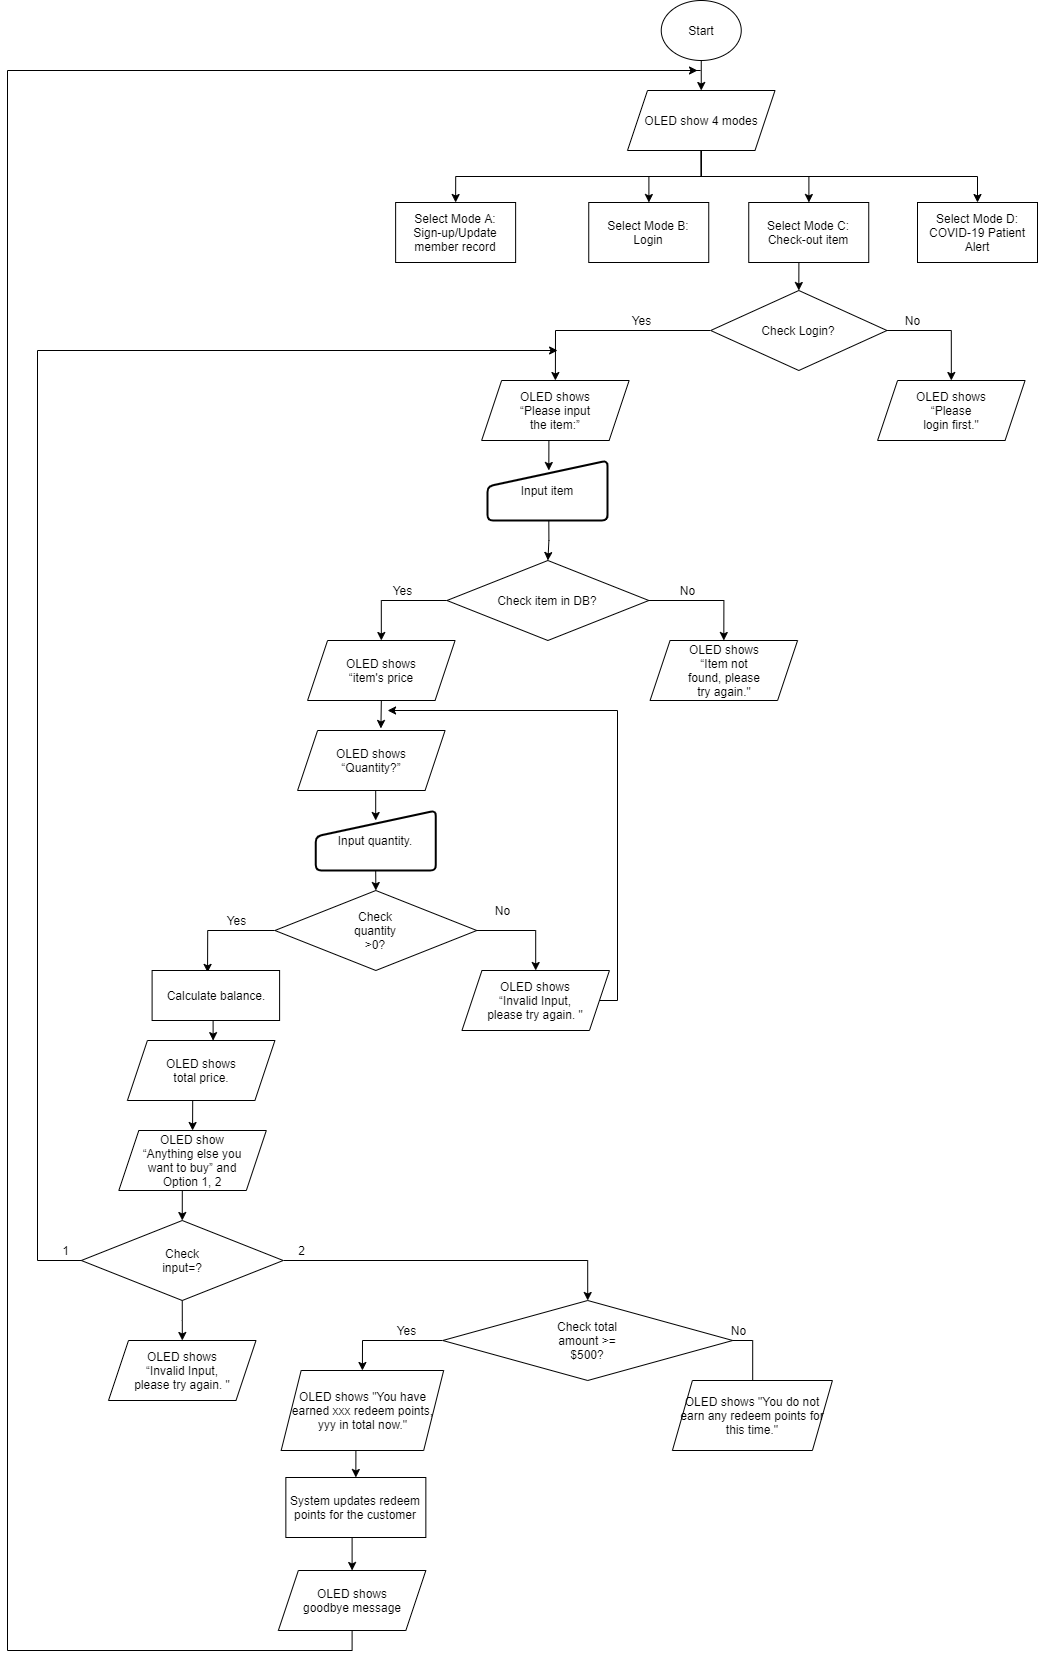

The diagram above was exported from draw.io. Its source (the exported page's mxGraphModel, read from the mxfile embedded in the PNG):
<mxGraphModel dx="2532" dy="2070" grid="1" gridSize="10" guides="1" tooltips="1" connect="1" arrows="1" fold="1" page="1" pageScale="1" pageWidth="1169" pageHeight="827" background="#ffffff" math="0" shadow="0">
  <root>
    <mxCell id="0" />
    <mxCell id="1" parent="0" />
    <mxCell id="Iam-3mEfvI-Q7qwEjOrG-209" style="edgeStyle=orthogonalEdgeStyle;rounded=0;orthogonalLoop=1;jettySize=auto;html=1;exitX=0.5;exitY=1;exitDx=0;exitDy=0;entryX=0.5;entryY=0;entryDx=0;entryDy=0;" parent="1" source="Iam-3mEfvI-Q7qwEjOrG-56" target="Iam-3mEfvI-Q7qwEjOrG-58" edge="1">
      <mxGeometry relative="1" as="geometry" />
    </mxCell>
    <mxCell id="Iam-3mEfvI-Q7qwEjOrG-210" style="edgeStyle=orthogonalEdgeStyle;rounded=0;orthogonalLoop=1;jettySize=auto;html=1;exitX=0.5;exitY=1;exitDx=0;exitDy=0;" parent="1" source="Iam-3mEfvI-Q7qwEjOrG-56" target="Iam-3mEfvI-Q7qwEjOrG-59" edge="1">
      <mxGeometry relative="1" as="geometry" />
    </mxCell>
    <mxCell id="Iam-3mEfvI-Q7qwEjOrG-211" style="edgeStyle=orthogonalEdgeStyle;rounded=0;orthogonalLoop=1;jettySize=auto;html=1;exitX=0.5;exitY=1;exitDx=0;exitDy=0;" parent="1" source="Iam-3mEfvI-Q7qwEjOrG-56" target="Iam-3mEfvI-Q7qwEjOrG-60" edge="1">
      <mxGeometry relative="1" as="geometry" />
    </mxCell>
    <mxCell id="Iam-3mEfvI-Q7qwEjOrG-219" style="edgeStyle=orthogonalEdgeStyle;rounded=0;orthogonalLoop=1;jettySize=auto;html=1;exitX=0.5;exitY=1;exitDx=0;exitDy=0;entryX=0.5;entryY=0;entryDx=0;entryDy=0;" parent="1" source="Iam-3mEfvI-Q7qwEjOrG-56" target="Iam-3mEfvI-Q7qwEjOrG-61" edge="1">
      <mxGeometry relative="1" as="geometry" />
    </mxCell>
    <mxCell id="Iam-3mEfvI-Q7qwEjOrG-56" value="OLED show 4 modes" style="shape=parallelogram;perimeter=parallelogramPerimeter;whiteSpace=wrap;html=1;fixedSize=1;" parent="1" vertex="1">
      <mxGeometry x="1010" y="100" width="147.5" height="60" as="geometry" />
    </mxCell>
    <mxCell id="Iam-3mEfvI-Q7qwEjOrG-58" value="Select Mode A:&lt;br&gt;Sign-up/Update member record" style="rounded=0;whiteSpace=wrap;html=1;" parent="1" vertex="1">
      <mxGeometry x="778.13" y="212" width="120" height="60" as="geometry" />
    </mxCell>
    <mxCell id="Iam-3mEfvI-Q7qwEjOrG-59" value="Select Mode B:&lt;br&gt;Login" style="rounded=0;whiteSpace=wrap;html=1;" parent="1" vertex="1">
      <mxGeometry x="971.25" y="212" width="120" height="60" as="geometry" />
    </mxCell>
    <mxCell id="OHBRopKAk0Ptri9RQHjA-151" style="edgeStyle=orthogonalEdgeStyle;rounded=0;orthogonalLoop=1;jettySize=auto;html=1;exitX=0.5;exitY=1;exitDx=0;exitDy=0;entryX=0.5;entryY=0;entryDx=0;entryDy=0;" edge="1" parent="1" source="Iam-3mEfvI-Q7qwEjOrG-60" target="OHBRopKAk0Ptri9RQHjA-105">
      <mxGeometry relative="1" as="geometry" />
    </mxCell>
    <mxCell id="Iam-3mEfvI-Q7qwEjOrG-60" value="Select Mode C:&lt;br&gt;Check-out item" style="rounded=0;whiteSpace=wrap;html=1;" parent="1" vertex="1">
      <mxGeometry x="1131.25" y="212" width="120" height="60" as="geometry" />
    </mxCell>
    <mxCell id="Iam-3mEfvI-Q7qwEjOrG-61" value="Select Mode D:&lt;br&gt;COVID-19 Patient Alert" style="rounded=0;whiteSpace=wrap;html=1;" parent="1" vertex="1">
      <mxGeometry x="1300" y="212" width="120" height="60" as="geometry" />
    </mxCell>
    <mxCell id="Iam-3mEfvI-Q7qwEjOrG-115" style="edgeStyle=orthogonalEdgeStyle;rounded=0;orthogonalLoop=1;jettySize=auto;html=1;exitX=0.5;exitY=1;exitDx=0;exitDy=0;entryX=0.5;entryY=0;entryDx=0;entryDy=0;" parent="1" source="Iam-3mEfvI-Q7qwEjOrG-64" target="Iam-3mEfvI-Q7qwEjOrG-56" edge="1">
      <mxGeometry relative="1" as="geometry" />
    </mxCell>
    <mxCell id="Iam-3mEfvI-Q7qwEjOrG-64" value="Start" style="ellipse;whiteSpace=wrap;html=1;" parent="1" vertex="1">
      <mxGeometry x="1043.75" y="10" width="80" height="60" as="geometry" />
    </mxCell>
    <mxCell id="OHBRopKAk0Ptri9RQHjA-95" value="" style="endArrow=none;html=1;" edge="1" parent="1">
      <mxGeometry width="50" height="50" relative="1" as="geometry">
        <mxPoint x="1033" y="80" as="sourcePoint" />
        <mxPoint x="1083.17" y="80" as="targetPoint" />
      </mxGeometry>
    </mxCell>
    <mxCell id="OHBRopKAk0Ptri9RQHjA-96" style="edgeStyle=orthogonalEdgeStyle;rounded=0;orthogonalLoop=1;jettySize=auto;html=1;exitX=1;exitY=0.5;exitDx=0;exitDy=0;entryX=0.5;entryY=0;entryDx=0;entryDy=0;" edge="1" parent="1" source="OHBRopKAk0Ptri9RQHjA-98" target="OHBRopKAk0Ptri9RQHjA-136">
      <mxGeometry relative="1" as="geometry" />
    </mxCell>
    <mxCell id="OHBRopKAk0Ptri9RQHjA-97" style="edgeStyle=orthogonalEdgeStyle;rounded=0;orthogonalLoop=1;jettySize=auto;html=1;exitX=0;exitY=0.5;exitDx=0;exitDy=0;entryX=0.5;entryY=0;entryDx=0;entryDy=0;" edge="1" parent="1" source="OHBRopKAk0Ptri9RQHjA-98" target="OHBRopKAk0Ptri9RQHjA-140">
      <mxGeometry relative="1" as="geometry" />
    </mxCell>
    <mxCell id="OHBRopKAk0Ptri9RQHjA-98" value="&lt;div&gt;Check total&lt;/div&gt;&lt;div&gt;amount &amp;gt;=&lt;/div&gt;&lt;div&gt;$500?&lt;/div&gt;" style="rhombus;whiteSpace=wrap;html=1;" vertex="1" parent="1">
      <mxGeometry x="825.22" y="1310" width="290" height="80" as="geometry" />
    </mxCell>
    <mxCell id="OHBRopKAk0Ptri9RQHjA-99" style="edgeStyle=orthogonalEdgeStyle;rounded=0;orthogonalLoop=1;jettySize=auto;html=1;exitX=0.5;exitY=1;exitDx=0;exitDy=0;entryX=0.5;entryY=0;entryDx=0;entryDy=0;" edge="1" parent="1" source="OHBRopKAk0Ptri9RQHjA-100" target="OHBRopKAk0Ptri9RQHjA-138">
      <mxGeometry relative="1" as="geometry" />
    </mxCell>
    <mxCell id="OHBRopKAk0Ptri9RQHjA-100" value="System updates redeem points for the customer" style="rounded=0;whiteSpace=wrap;html=1;" vertex="1" parent="1">
      <mxGeometry x="668.3500000000001" y="1487" width="140" height="60" as="geometry" />
    </mxCell>
    <mxCell id="OHBRopKAk0Ptri9RQHjA-101" value="Yes" style="text;html=1;align=center;verticalAlign=middle;resizable=0;points=[];autosize=1;" vertex="1" parent="1">
      <mxGeometry x="768.6600000000001" y="1330" width="40" height="20" as="geometry" />
    </mxCell>
    <mxCell id="OHBRopKAk0Ptri9RQHjA-102" value="No" style="text;html=1;align=center;verticalAlign=middle;resizable=0;points=[];autosize=1;" vertex="1" parent="1">
      <mxGeometry x="1106.1599999999999" y="1330" width="30" height="20" as="geometry" />
    </mxCell>
    <mxCell id="OHBRopKAk0Ptri9RQHjA-103" style="edgeStyle=orthogonalEdgeStyle;rounded=0;orthogonalLoop=1;jettySize=auto;html=1;exitX=0;exitY=0.5;exitDx=0;exitDy=0;entryX=0.5;entryY=0;entryDx=0;entryDy=0;" edge="1" parent="1" source="OHBRopKAk0Ptri9RQHjA-105" target="OHBRopKAk0Ptri9RQHjA-107">
      <mxGeometry relative="1" as="geometry" />
    </mxCell>
    <mxCell id="OHBRopKAk0Ptri9RQHjA-104" style="edgeStyle=orthogonalEdgeStyle;rounded=0;orthogonalLoop=1;jettySize=auto;html=1;exitX=1;exitY=0.5;exitDx=0;exitDy=0;entryX=0.5;entryY=0;entryDx=0;entryDy=0;" edge="1" parent="1" source="OHBRopKAk0Ptri9RQHjA-105" target="OHBRopKAk0Ptri9RQHjA-146">
      <mxGeometry relative="1" as="geometry" />
    </mxCell>
    <mxCell id="OHBRopKAk0Ptri9RQHjA-105" value="Check Login?" style="rhombus;whiteSpace=wrap;html=1;" vertex="1" parent="1">
      <mxGeometry x="1093.2" y="300" width="176.25" height="80" as="geometry" />
    </mxCell>
    <mxCell id="OHBRopKAk0Ptri9RQHjA-106" style="edgeStyle=orthogonalEdgeStyle;rounded=0;orthogonalLoop=1;jettySize=auto;html=1;exitX=0.5;exitY=1;exitDx=0;exitDy=0;entryX=0.5;entryY=0;entryDx=0;entryDy=0;" edge="1" parent="1" source="OHBRopKAk0Ptri9RQHjA-107">
      <mxGeometry relative="1" as="geometry">
        <mxPoint x="931.32" y="480" as="targetPoint" />
      </mxGeometry>
    </mxCell>
    <mxCell id="OHBRopKAk0Ptri9RQHjA-107" value="&lt;div&gt;OLED shows&lt;/div&gt;&lt;div&gt;“Please input&lt;/div&gt;&lt;div&gt;the item:”&lt;/div&gt;" style="shape=parallelogram;perimeter=parallelogramPerimeter;whiteSpace=wrap;html=1;fixedSize=1;" vertex="1" parent="1">
      <mxGeometry x="864.13" y="390" width="147.5" height="60" as="geometry" />
    </mxCell>
    <mxCell id="OHBRopKAk0Ptri9RQHjA-108" style="edgeStyle=orthogonalEdgeStyle;rounded=0;orthogonalLoop=1;jettySize=auto;html=1;exitX=0.5;exitY=1;exitDx=0;exitDy=0;entryX=0.5;entryY=0;entryDx=0;entryDy=0;" edge="1" parent="1" target="OHBRopKAk0Ptri9RQHjA-111">
      <mxGeometry relative="1" as="geometry">
        <mxPoint x="931.32" y="530" as="sourcePoint" />
      </mxGeometry>
    </mxCell>
    <mxCell id="OHBRopKAk0Ptri9RQHjA-109" style="edgeStyle=orthogonalEdgeStyle;rounded=0;orthogonalLoop=1;jettySize=auto;html=1;exitX=0;exitY=0.5;exitDx=0;exitDy=0;entryX=0.5;entryY=0;entryDx=0;entryDy=0;" edge="1" parent="1" source="OHBRopKAk0Ptri9RQHjA-111" target="OHBRopKAk0Ptri9RQHjA-115">
      <mxGeometry relative="1" as="geometry" />
    </mxCell>
    <mxCell id="OHBRopKAk0Ptri9RQHjA-110" style="edgeStyle=orthogonalEdgeStyle;rounded=0;orthogonalLoop=1;jettySize=auto;html=1;exitX=1;exitY=0.5;exitDx=0;exitDy=0;entryX=0.5;entryY=0;entryDx=0;entryDy=0;" edge="1" parent="1" source="OHBRopKAk0Ptri9RQHjA-111" target="OHBRopKAk0Ptri9RQHjA-128">
      <mxGeometry relative="1" as="geometry" />
    </mxCell>
    <mxCell id="OHBRopKAk0Ptri9RQHjA-111" value="Check item in DB?" style="rhombus;whiteSpace=wrap;html=1;" vertex="1" parent="1">
      <mxGeometry x="829.45" y="570" width="201.87" height="80" as="geometry" />
    </mxCell>
    <mxCell id="OHBRopKAk0Ptri9RQHjA-112" value="Yes" style="text;html=1;align=center;verticalAlign=middle;resizable=0;points=[];autosize=1;" vertex="1" parent="1">
      <mxGeometry x="764.9100000000001" y="590" width="40" height="20" as="geometry" />
    </mxCell>
    <mxCell id="OHBRopKAk0Ptri9RQHjA-113" value="No" style="text;html=1;align=center;verticalAlign=middle;resizable=0;points=[];autosize=1;" vertex="1" parent="1">
      <mxGeometry x="1054.9099999999999" y="590" width="30" height="20" as="geometry" />
    </mxCell>
    <mxCell id="OHBRopKAk0Ptri9RQHjA-114" style="edgeStyle=orthogonalEdgeStyle;rounded=0;orthogonalLoop=1;jettySize=auto;html=1;exitX=0.5;exitY=1;exitDx=0;exitDy=0;entryX=0.565;entryY=-0.034;entryDx=0;entryDy=0;entryPerimeter=0;" edge="1" parent="1" source="OHBRopKAk0Ptri9RQHjA-115" target="OHBRopKAk0Ptri9RQHjA-117">
      <mxGeometry relative="1" as="geometry" />
    </mxCell>
    <mxCell id="OHBRopKAk0Ptri9RQHjA-115" value="&lt;div&gt;OLED shows&lt;/div&gt;&lt;div&gt;“item's price&lt;/div&gt;" style="shape=parallelogram;perimeter=parallelogramPerimeter;whiteSpace=wrap;html=1;fixedSize=1;" vertex="1" parent="1">
      <mxGeometry x="690.07" y="650" width="147.5" height="60" as="geometry" />
    </mxCell>
    <mxCell id="OHBRopKAk0Ptri9RQHjA-116" style="edgeStyle=orthogonalEdgeStyle;rounded=0;orthogonalLoop=1;jettySize=auto;html=1;exitX=0.5;exitY=1;exitDx=0;exitDy=0;entryX=0.5;entryY=0;entryDx=0;entryDy=0;" edge="1" parent="1" source="OHBRopKAk0Ptri9RQHjA-117">
      <mxGeometry relative="1" as="geometry">
        <mxPoint x="758.2000000000002" y="830" as="targetPoint" />
      </mxGeometry>
    </mxCell>
    <mxCell id="OHBRopKAk0Ptri9RQHjA-117" value="&lt;div&gt;OLED shows&lt;/div&gt;&lt;div&gt;“Quantity?”&lt;/div&gt;" style="shape=parallelogram;perimeter=parallelogramPerimeter;whiteSpace=wrap;html=1;fixedSize=1;" vertex="1" parent="1">
      <mxGeometry x="680.08" y="740" width="147.5" height="60" as="geometry" />
    </mxCell>
    <mxCell id="OHBRopKAk0Ptri9RQHjA-118" style="edgeStyle=orthogonalEdgeStyle;rounded=0;orthogonalLoop=1;jettySize=auto;html=1;exitX=0.5;exitY=1;exitDx=0;exitDy=0;entryX=0.5;entryY=0;entryDx=0;entryDy=0;" edge="1" parent="1" target="OHBRopKAk0Ptri9RQHjA-121">
      <mxGeometry relative="1" as="geometry">
        <mxPoint x="758.2000000000002" y="880" as="sourcePoint" />
      </mxGeometry>
    </mxCell>
    <mxCell id="OHBRopKAk0Ptri9RQHjA-119" style="edgeStyle=orthogonalEdgeStyle;rounded=0;orthogonalLoop=1;jettySize=auto;html=1;exitX=0;exitY=0.5;exitDx=0;exitDy=0;entryX=0.435;entryY=0.038;entryDx=0;entryDy=0;entryPerimeter=0;" edge="1" parent="1" source="OHBRopKAk0Ptri9RQHjA-121" target="OHBRopKAk0Ptri9RQHjA-123">
      <mxGeometry relative="1" as="geometry" />
    </mxCell>
    <mxCell id="OHBRopKAk0Ptri9RQHjA-120" style="edgeStyle=orthogonalEdgeStyle;rounded=0;orthogonalLoop=1;jettySize=auto;html=1;exitX=1;exitY=0.5;exitDx=0;exitDy=0;entryX=0.5;entryY=0;entryDx=0;entryDy=0;" edge="1" parent="1" source="OHBRopKAk0Ptri9RQHjA-121" target="OHBRopKAk0Ptri9RQHjA-127">
      <mxGeometry relative="1" as="geometry" />
    </mxCell>
    <mxCell id="OHBRopKAk0Ptri9RQHjA-121" value="&lt;div&gt;Check&lt;/div&gt;&lt;div&gt;quantity&lt;/div&gt;&lt;div&gt;&amp;gt;0?&lt;/div&gt;" style="rhombus;whiteSpace=wrap;html=1;" vertex="1" parent="1">
      <mxGeometry x="657.41" y="900" width="201.87" height="80" as="geometry" />
    </mxCell>
    <mxCell id="OHBRopKAk0Ptri9RQHjA-122" style="edgeStyle=orthogonalEdgeStyle;rounded=0;orthogonalLoop=1;jettySize=auto;html=1;exitX=0.5;exitY=1;exitDx=0;exitDy=0;entryX=0.581;entryY=0.002;entryDx=0;entryDy=0;entryPerimeter=0;" edge="1" parent="1" source="OHBRopKAk0Ptri9RQHjA-123" target="OHBRopKAk0Ptri9RQHjA-125">
      <mxGeometry relative="1" as="geometry" />
    </mxCell>
    <mxCell id="OHBRopKAk0Ptri9RQHjA-123" value="Calculate balance." style="rounded=0;whiteSpace=wrap;html=1;" vertex="1" parent="1">
      <mxGeometry x="534.6" y="980" width="127.5" height="50" as="geometry" />
    </mxCell>
    <mxCell id="OHBRopKAk0Ptri9RQHjA-124" style="edgeStyle=orthogonalEdgeStyle;rounded=0;orthogonalLoop=1;jettySize=auto;html=1;exitX=0.5;exitY=1;exitDx=0;exitDy=0;entryX=0.5;entryY=0;entryDx=0;entryDy=0;" edge="1" parent="1" source="OHBRopKAk0Ptri9RQHjA-125" target="OHBRopKAk0Ptri9RQHjA-130">
      <mxGeometry relative="1" as="geometry" />
    </mxCell>
    <mxCell id="OHBRopKAk0Ptri9RQHjA-125" value="&lt;div&gt;OLED shows&lt;/div&gt;&lt;div&gt;total price.&lt;/div&gt;" style="shape=parallelogram;perimeter=parallelogramPerimeter;whiteSpace=wrap;html=1;fixedSize=1;" vertex="1" parent="1">
      <mxGeometry x="509.9100000000001" y="1050" width="147.5" height="60" as="geometry" />
    </mxCell>
    <mxCell id="OHBRopKAk0Ptri9RQHjA-126" style="edgeStyle=orthogonalEdgeStyle;rounded=0;orthogonalLoop=1;jettySize=auto;html=1;exitX=1;exitY=0.5;exitDx=0;exitDy=0;" edge="1" parent="1" source="OHBRopKAk0Ptri9RQHjA-127">
      <mxGeometry relative="1" as="geometry">
        <mxPoint x="770.07" y="720" as="targetPoint" />
        <Array as="points">
          <mxPoint x="1000.07" y="1010" />
          <mxPoint x="1000.07" y="720" />
        </Array>
      </mxGeometry>
    </mxCell>
    <mxCell id="OHBRopKAk0Ptri9RQHjA-127" value="&lt;div&gt;OLED shows&lt;/div&gt;&lt;div&gt;“Invalid Input,&lt;/div&gt;&lt;div&gt;please try again. &quot;&lt;/div&gt;" style="shape=parallelogram;perimeter=parallelogramPerimeter;whiteSpace=wrap;html=1;fixedSize=1;" vertex="1" parent="1">
      <mxGeometry x="844.45" y="980" width="147.5" height="60" as="geometry" />
    </mxCell>
    <mxCell id="OHBRopKAk0Ptri9RQHjA-128" value="&lt;div&gt;OLED shows&lt;/div&gt;&lt;div&gt;“Item not&lt;/div&gt;&lt;div&gt;found, please&lt;/div&gt;&lt;div&gt;try again.&quot;&lt;/div&gt;" style="shape=parallelogram;perimeter=parallelogramPerimeter;whiteSpace=wrap;html=1;fixedSize=1;" vertex="1" parent="1">
      <mxGeometry x="1032.57" y="650" width="147.5" height="60" as="geometry" />
    </mxCell>
    <mxCell id="OHBRopKAk0Ptri9RQHjA-129" style="edgeStyle=orthogonalEdgeStyle;rounded=0;orthogonalLoop=1;jettySize=auto;html=1;exitX=0.5;exitY=1;exitDx=0;exitDy=0;entryX=0.5;entryY=0;entryDx=0;entryDy=0;" edge="1" parent="1" source="OHBRopKAk0Ptri9RQHjA-130" target="OHBRopKAk0Ptri9RQHjA-134">
      <mxGeometry relative="1" as="geometry" />
    </mxCell>
    <mxCell id="OHBRopKAk0Ptri9RQHjA-130" value="&lt;div&gt;OLED show&lt;/div&gt;&lt;div&gt;“Anything else you&lt;/div&gt;&lt;div&gt;want to buy” and&lt;/div&gt;&lt;div&gt;Option 1, 2&lt;/div&gt;" style="shape=parallelogram;perimeter=parallelogramPerimeter;whiteSpace=wrap;html=1;fixedSize=1;" vertex="1" parent="1">
      <mxGeometry x="501.32000000000005" y="1140" width="147.5" height="60" as="geometry" />
    </mxCell>
    <mxCell id="OHBRopKAk0Ptri9RQHjA-131" style="edgeStyle=orthogonalEdgeStyle;rounded=0;orthogonalLoop=1;jettySize=auto;html=1;exitX=0;exitY=0.5;exitDx=0;exitDy=0;" edge="1" parent="1" source="OHBRopKAk0Ptri9RQHjA-134">
      <mxGeometry relative="1" as="geometry">
        <mxPoint x="940.07" y="360" as="targetPoint" />
        <Array as="points">
          <mxPoint x="420" y="1270" />
          <mxPoint x="420" y="360" />
        </Array>
      </mxGeometry>
    </mxCell>
    <mxCell id="OHBRopKAk0Ptri9RQHjA-132" style="edgeStyle=orthogonalEdgeStyle;rounded=0;orthogonalLoop=1;jettySize=auto;html=1;exitX=0.5;exitY=1;exitDx=0;exitDy=0;" edge="1" parent="1" source="OHBRopKAk0Ptri9RQHjA-134" target="OHBRopKAk0Ptri9RQHjA-135">
      <mxGeometry relative="1" as="geometry" />
    </mxCell>
    <mxCell id="OHBRopKAk0Ptri9RQHjA-133" style="edgeStyle=orthogonalEdgeStyle;rounded=0;orthogonalLoop=1;jettySize=auto;html=1;exitX=1;exitY=0.5;exitDx=0;exitDy=0;entryX=0.5;entryY=0;entryDx=0;entryDy=0;" edge="1" parent="1" source="OHBRopKAk0Ptri9RQHjA-134" target="OHBRopKAk0Ptri9RQHjA-98">
      <mxGeometry relative="1" as="geometry" />
    </mxCell>
    <mxCell id="OHBRopKAk0Ptri9RQHjA-134" value="&lt;div&gt;Check&lt;/div&gt;&lt;div&gt;input=?&lt;/div&gt;" style="rhombus;whiteSpace=wrap;html=1;" vertex="1" parent="1">
      <mxGeometry x="463.81999999999994" y="1230" width="201.87" height="80" as="geometry" />
    </mxCell>
    <mxCell id="OHBRopKAk0Ptri9RQHjA-135" value="&lt;div&gt;OLED shows&lt;/div&gt;&lt;div&gt;“Invalid Input,&lt;/div&gt;&lt;div&gt;please try again. &quot;&lt;/div&gt;" style="shape=parallelogram;perimeter=parallelogramPerimeter;whiteSpace=wrap;html=1;fixedSize=1;" vertex="1" parent="1">
      <mxGeometry x="491" y="1350" width="147.5" height="60" as="geometry" />
    </mxCell>
    <mxCell id="OHBRopKAk0Ptri9RQHjA-136" value="OLED shows &quot;You do not earn any redeem points for this time.&quot;" style="shape=parallelogram;perimeter=parallelogramPerimeter;whiteSpace=wrap;html=1;fixedSize=1;" vertex="1" parent="1">
      <mxGeometry x="1054.9099999999999" y="1390" width="160" height="70" as="geometry" />
    </mxCell>
    <mxCell id="OHBRopKAk0Ptri9RQHjA-137" style="edgeStyle=orthogonalEdgeStyle;rounded=0;orthogonalLoop=1;jettySize=auto;html=1;exitX=0.5;exitY=1;exitDx=0;exitDy=0;" edge="1" parent="1" source="OHBRopKAk0Ptri9RQHjA-138">
      <mxGeometry relative="1" as="geometry">
        <mxPoint x="1080" y="80" as="targetPoint" />
        <Array as="points">
          <mxPoint x="735" y="1660" />
          <mxPoint x="390" y="1660" />
          <mxPoint x="390" y="80" />
        </Array>
      </mxGeometry>
    </mxCell>
    <mxCell id="OHBRopKAk0Ptri9RQHjA-138" value="&lt;div&gt;OLED shows&lt;/div&gt;&lt;div&gt;&lt;span&gt;goodbye message&lt;/span&gt;&lt;br&gt;&lt;/div&gt;" style="shape=parallelogram;perimeter=parallelogramPerimeter;whiteSpace=wrap;html=1;fixedSize=1;" vertex="1" parent="1">
      <mxGeometry x="660.8500000000001" y="1580" width="147.5" height="60" as="geometry" />
    </mxCell>
    <mxCell id="OHBRopKAk0Ptri9RQHjA-139" style="edgeStyle=orthogonalEdgeStyle;rounded=0;orthogonalLoop=1;jettySize=auto;html=1;exitX=0.5;exitY=1;exitDx=0;exitDy=0;entryX=0.5;entryY=0;entryDx=0;entryDy=0;" edge="1" parent="1" source="OHBRopKAk0Ptri9RQHjA-140" target="OHBRopKAk0Ptri9RQHjA-100">
      <mxGeometry relative="1" as="geometry" />
    </mxCell>
    <mxCell id="OHBRopKAk0Ptri9RQHjA-140" value="OLED shows &quot;You have earned xxx redeem points, yyy in total now.&quot;" style="shape=parallelogram;perimeter=parallelogramPerimeter;whiteSpace=wrap;html=1;fixedSize=1;" vertex="1" parent="1">
      <mxGeometry x="663.6600000000001" y="1380" width="162.5" height="80" as="geometry" />
    </mxCell>
    <mxCell id="OHBRopKAk0Ptri9RQHjA-141" value="Yes" style="text;html=1;align=center;verticalAlign=middle;resizable=0;points=[];autosize=1;" vertex="1" parent="1">
      <mxGeometry x="598.5" y="920" width="40" height="20" as="geometry" />
    </mxCell>
    <mxCell id="OHBRopKAk0Ptri9RQHjA-142" value="No" style="text;html=1;align=center;verticalAlign=middle;resizable=0;points=[];autosize=1;" vertex="1" parent="1">
      <mxGeometry x="870.07" y="910" width="30" height="20" as="geometry" />
    </mxCell>
    <mxCell id="OHBRopKAk0Ptri9RQHjA-143" value="1" style="text;html=1;align=center;verticalAlign=middle;resizable=0;points=[];autosize=1;" vertex="1" parent="1">
      <mxGeometry x="437.57000000000005" y="1250" width="20" height="20" as="geometry" />
    </mxCell>
    <mxCell id="OHBRopKAk0Ptri9RQHjA-144" value="2" style="text;html=1;align=center;verticalAlign=middle;resizable=0;points=[];autosize=1;" vertex="1" parent="1">
      <mxGeometry x="674.45" y="1250" width="20" height="20" as="geometry" />
    </mxCell>
    <mxCell id="OHBRopKAk0Ptri9RQHjA-146" value="&lt;div&gt;OLED shows&lt;/div&gt;&lt;div&gt;“Please&lt;/div&gt;&lt;div&gt;login first.&quot;&lt;/div&gt;" style="shape=parallelogram;perimeter=parallelogramPerimeter;whiteSpace=wrap;html=1;fixedSize=1;" vertex="1" parent="1">
      <mxGeometry x="1260.07" y="390" width="147.5" height="60" as="geometry" />
    </mxCell>
    <mxCell id="OHBRopKAk0Ptri9RQHjA-147" value="No" style="text;html=1;align=center;verticalAlign=middle;resizable=0;points=[];autosize=1;" vertex="1" parent="1">
      <mxGeometry x="1280.07" y="320" width="30" height="20" as="geometry" />
    </mxCell>
    <mxCell id="OHBRopKAk0Ptri9RQHjA-148" value="Yes" style="text;html=1;align=center;verticalAlign=middle;resizable=0;points=[];autosize=1;" vertex="1" parent="1">
      <mxGeometry x="1003.75" y="320" width="40" height="20" as="geometry" />
    </mxCell>
    <mxCell id="OHBRopKAk0Ptri9RQHjA-149" value="Input item" style="html=1;strokeWidth=2;shape=manualInput;whiteSpace=wrap;rounded=1;size=26;arcSize=11;" vertex="1" parent="1">
      <mxGeometry x="870.07" y="470" width="120" height="60" as="geometry" />
    </mxCell>
    <mxCell id="OHBRopKAk0Ptri9RQHjA-150" value="Input quantity." style="html=1;strokeWidth=2;shape=manualInput;whiteSpace=wrap;rounded=1;size=26;arcSize=11;" vertex="1" parent="1">
      <mxGeometry x="698.35" y="820" width="120" height="60" as="geometry" />
    </mxCell>
  </root>
</mxGraphModel>